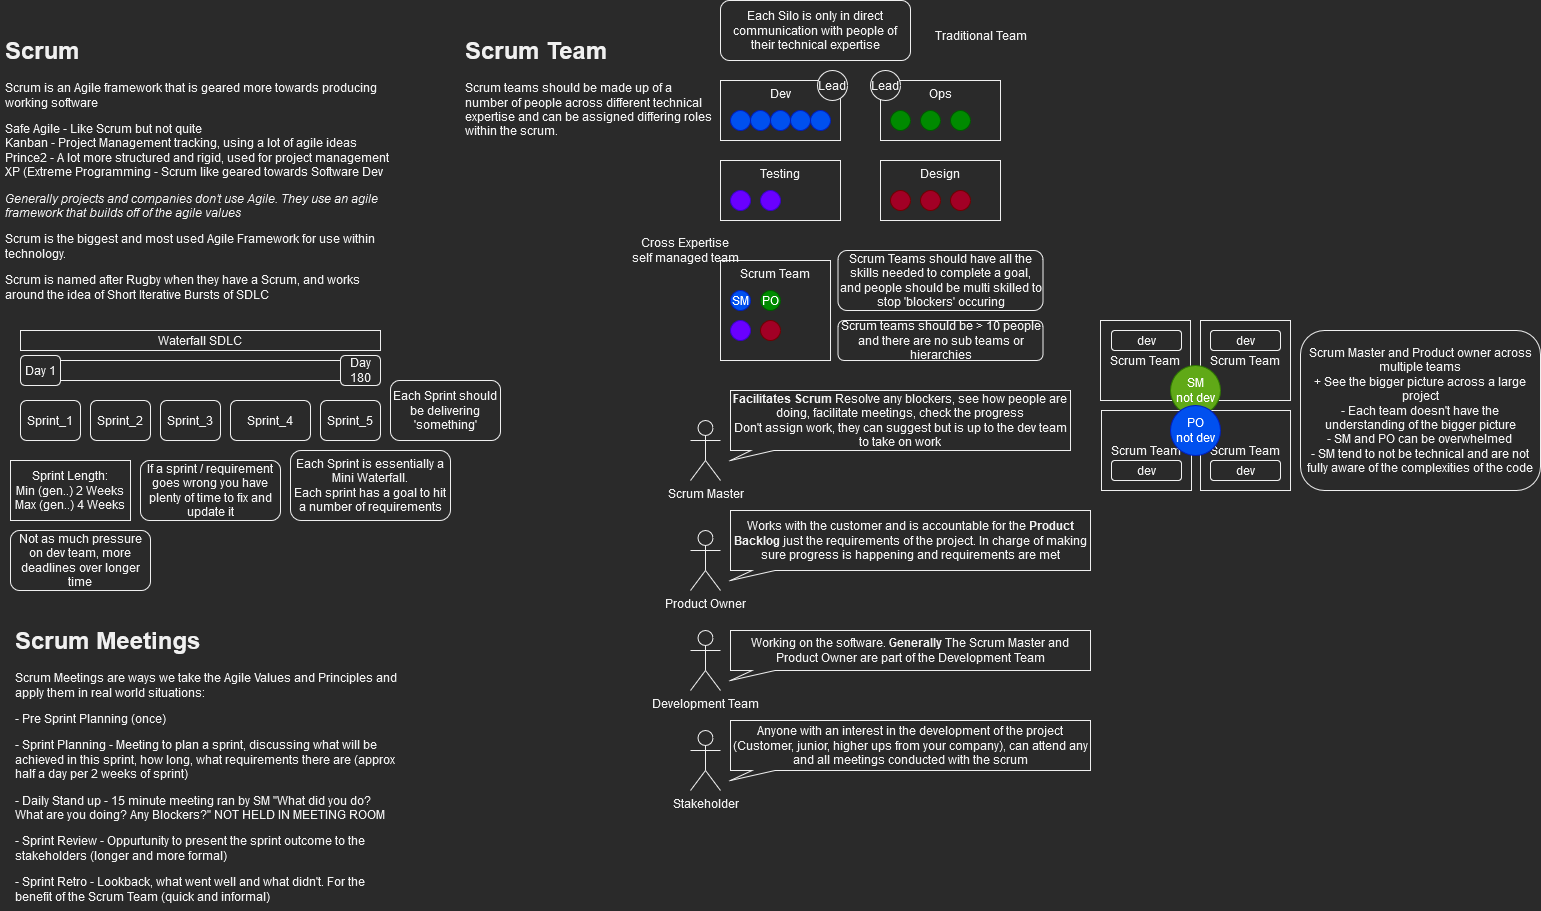

The diagram above was exported from draw.io. Its source (the exported page's mxGraphModel, read from the mxfile embedded in the PNG):
<mxGraphModel dx="1185" dy="1796" grid="1" gridSize="10" guides="1" tooltips="1" connect="1" arrows="1" fold="1" page="1" pageScale="1" pageWidth="827" pageHeight="1169" math="0" shadow="0">
  <root>
    <mxCell id="0" />
    <mxCell id="1" parent="0" />
    <mxCell id="ws1Pw8k1cK3wu63pRk0g-1" value="&lt;h1&gt;Scrum&lt;br&gt;&lt;/h1&gt;&lt;p&gt;Scrum is an Agile framework that is geared more towards producing working software&lt;/p&gt;&lt;p&gt;Safe Agile - Like Scrum but not quite&lt;br&gt;Kanban - Project Management tracking, using a lot of agile ideas&lt;br&gt;Prince2 - A lot more structured and rigid, used for project management &lt;br&gt;XP (Extreme Programming - Scrum like geared towards Software Dev&amp;nbsp;&lt;/p&gt;&lt;p&gt;&lt;i&gt;Generally projects and companies don't use Agile. They use an agile framework that builds off of the agile values &lt;br&gt;&lt;/i&gt;&lt;/p&gt;&lt;p&gt;Scrum is the biggest and most used Agile Framework for use within technology. &lt;br&gt;&lt;/p&gt;&lt;p&gt;Scrum is named after Rugby when they have a Scrum, and works around the idea of Short Iterative Bursts of SDLC&lt;br&gt;&lt;/p&gt;" style="text;html=1;strokeColor=none;fillColor=none;spacing=5;spacingTop=-20;whiteSpace=wrap;overflow=hidden;rounded=0;" vertex="1" parent="1">
      <mxGeometry x="10" y="10" width="400" height="280" as="geometry" />
    </mxCell>
    <mxCell id="ws1Pw8k1cK3wu63pRk0g-2" value="" style="rounded=0;whiteSpace=wrap;html=1;" vertex="1" parent="1">
      <mxGeometry x="30" y="340" width="360" height="20" as="geometry" />
    </mxCell>
    <mxCell id="ws1Pw8k1cK3wu63pRk0g-3" value="Day 1 " style="rounded=1;whiteSpace=wrap;html=1;" vertex="1" parent="1">
      <mxGeometry x="30" y="335" width="40" height="30" as="geometry" />
    </mxCell>
    <mxCell id="ws1Pw8k1cK3wu63pRk0g-4" value="Day 180" style="rounded=1;whiteSpace=wrap;html=1;" vertex="1" parent="1">
      <mxGeometry x="350" y="335" width="40" height="30" as="geometry" />
    </mxCell>
    <mxCell id="ws1Pw8k1cK3wu63pRk0g-5" value="Waterfall SDLC" style="rounded=0;whiteSpace=wrap;html=1;" vertex="1" parent="1">
      <mxGeometry x="30" y="310" width="360" height="20" as="geometry" />
    </mxCell>
    <mxCell id="ws1Pw8k1cK3wu63pRk0g-6" value="Sprint_1" style="rounded=1;whiteSpace=wrap;html=1;" vertex="1" parent="1">
      <mxGeometry x="30" y="380" width="60" height="40" as="geometry" />
    </mxCell>
    <mxCell id="ws1Pw8k1cK3wu63pRk0g-7" value="Sprint_2" style="rounded=1;whiteSpace=wrap;html=1;" vertex="1" parent="1">
      <mxGeometry x="100" y="380" width="60" height="40" as="geometry" />
    </mxCell>
    <mxCell id="ws1Pw8k1cK3wu63pRk0g-8" value="Sprint_5" style="rounded=1;whiteSpace=wrap;html=1;" vertex="1" parent="1">
      <mxGeometry x="330" y="380" width="60" height="40" as="geometry" />
    </mxCell>
    <mxCell id="ws1Pw8k1cK3wu63pRk0g-9" value="Sprint_3" style="rounded=1;whiteSpace=wrap;html=1;" vertex="1" parent="1">
      <mxGeometry x="170" y="380" width="60" height="40" as="geometry" />
    </mxCell>
    <mxCell id="ws1Pw8k1cK3wu63pRk0g-10" value="Sprint_4" style="rounded=1;whiteSpace=wrap;html=1;" vertex="1" parent="1">
      <mxGeometry x="240" y="380" width="80" height="40" as="geometry" />
    </mxCell>
    <mxCell id="ws1Pw8k1cK3wu63pRk0g-11" value="Each Sprint is essentially a Mini Waterfall. &lt;br&gt;Each sprint has a goal to hit a number of requirements" style="rounded=1;whiteSpace=wrap;html=1;" vertex="1" parent="1">
      <mxGeometry x="300" y="430" width="160" height="70" as="geometry" />
    </mxCell>
    <mxCell id="ws1Pw8k1cK3wu63pRk0g-12" value="&lt;div&gt;Sprint Length:&lt;/div&gt;&lt;div&gt;Min (gen..) 2 Weeks&lt;/div&gt;&lt;div&gt;Max (gen..) 4 Weeks&lt;br&gt;&lt;/div&gt;" style="rounded=0;whiteSpace=wrap;html=1;" vertex="1" parent="1">
      <mxGeometry x="20" y="440" width="120" height="60" as="geometry" />
    </mxCell>
    <mxCell id="ws1Pw8k1cK3wu63pRk0g-13" value="Each Sprint should be delivering 'something' " style="rounded=1;whiteSpace=wrap;html=1;" vertex="1" parent="1">
      <mxGeometry x="400" y="360" width="110" height="60" as="geometry" />
    </mxCell>
    <mxCell id="ws1Pw8k1cK3wu63pRk0g-14" value="If a sprint / requirement goes wrong you have plenty of time to fix and update it" style="rounded=1;whiteSpace=wrap;html=1;" vertex="1" parent="1">
      <mxGeometry x="150" y="440" width="140" height="60" as="geometry" />
    </mxCell>
    <mxCell id="ws1Pw8k1cK3wu63pRk0g-15" value="Not as much pressure on dev team, more deadlines over longer time" style="rounded=1;whiteSpace=wrap;html=1;" vertex="1" parent="1">
      <mxGeometry x="20" y="510" width="140" height="60" as="geometry" />
    </mxCell>
    <mxCell id="ws1Pw8k1cK3wu63pRk0g-16" value="&lt;h1&gt;Scrum Team&lt;br&gt;&lt;/h1&gt;Scrum teams should be made up of a number of people across different technical expertise and can be assigned differing roles within the scrum. " style="text;html=1;strokeColor=none;fillColor=none;spacing=5;spacingTop=-20;whiteSpace=wrap;overflow=hidden;rounded=0;" vertex="1" parent="1">
      <mxGeometry x="470" y="10" width="260" height="280" as="geometry" />
    </mxCell>
    <mxCell id="ws1Pw8k1cK3wu63pRk0g-18" value="Dev" style="rounded=0;whiteSpace=wrap;html=1;verticalAlign=top;" vertex="1" parent="1">
      <mxGeometry x="730" y="60" width="120" height="60" as="geometry" />
    </mxCell>
    <mxCell id="ws1Pw8k1cK3wu63pRk0g-19" value="Ops" style="rounded=0;whiteSpace=wrap;html=1;verticalAlign=top;" vertex="1" parent="1">
      <mxGeometry x="890" y="60" width="120" height="60" as="geometry" />
    </mxCell>
    <mxCell id="ws1Pw8k1cK3wu63pRk0g-20" value="Testing" style="rounded=0;whiteSpace=wrap;html=1;verticalAlign=top;" vertex="1" parent="1">
      <mxGeometry x="730" y="140" width="120" height="60" as="geometry" />
    </mxCell>
    <mxCell id="ws1Pw8k1cK3wu63pRk0g-21" value="Design" style="rounded=0;whiteSpace=wrap;html=1;verticalAlign=top;" vertex="1" parent="1">
      <mxGeometry x="890" y="140" width="120" height="60" as="geometry" />
    </mxCell>
    <mxCell id="ws1Pw8k1cK3wu63pRk0g-23" value="" style="ellipse;whiteSpace=wrap;html=1;fillColor=#0050ef;fontColor=#ffffff;strokeColor=#001DBC;" vertex="1" parent="1">
      <mxGeometry x="740" y="90" width="20" height="20" as="geometry" />
    </mxCell>
    <mxCell id="ws1Pw8k1cK3wu63pRk0g-24" value="" style="ellipse;whiteSpace=wrap;html=1;fillColor=#6a00ff;fontColor=#ffffff;strokeColor=#3700CC;" vertex="1" parent="1">
      <mxGeometry x="740" y="170" width="20" height="20" as="geometry" />
    </mxCell>
    <mxCell id="ws1Pw8k1cK3wu63pRk0g-25" value="" style="ellipse;whiteSpace=wrap;html=1;fillColor=#a20025;fontColor=#ffffff;strokeColor=#6F0000;" vertex="1" parent="1">
      <mxGeometry x="900" y="170" width="20" height="20" as="geometry" />
    </mxCell>
    <mxCell id="ws1Pw8k1cK3wu63pRk0g-26" value="" style="ellipse;whiteSpace=wrap;html=1;fillColor=#008a00;fontColor=#ffffff;strokeColor=#005700;" vertex="1" parent="1">
      <mxGeometry x="900" y="90" width="20" height="20" as="geometry" />
    </mxCell>
    <mxCell id="ws1Pw8k1cK3wu63pRk0g-27" value="" style="ellipse;whiteSpace=wrap;html=1;fillColor=#a20025;fontColor=#ffffff;strokeColor=#6F0000;" vertex="1" parent="1">
      <mxGeometry x="930" y="170" width="20" height="20" as="geometry" />
    </mxCell>
    <mxCell id="ws1Pw8k1cK3wu63pRk0g-28" value="" style="ellipse;whiteSpace=wrap;html=1;fillColor=#a20025;fontColor=#ffffff;strokeColor=#6F0000;" vertex="1" parent="1">
      <mxGeometry x="960" y="170" width="20" height="20" as="geometry" />
    </mxCell>
    <mxCell id="ws1Pw8k1cK3wu63pRk0g-29" value="" style="ellipse;whiteSpace=wrap;html=1;fillColor=#008a00;fontColor=#ffffff;strokeColor=#005700;" vertex="1" parent="1">
      <mxGeometry x="930" y="90" width="20" height="20" as="geometry" />
    </mxCell>
    <mxCell id="ws1Pw8k1cK3wu63pRk0g-30" value="" style="ellipse;whiteSpace=wrap;html=1;fillColor=#008a00;fontColor=#ffffff;strokeColor=#005700;" vertex="1" parent="1">
      <mxGeometry x="960" y="90" width="20" height="20" as="geometry" />
    </mxCell>
    <mxCell id="ws1Pw8k1cK3wu63pRk0g-31" value="" style="ellipse;whiteSpace=wrap;html=1;fillColor=#0050ef;fontColor=#ffffff;strokeColor=#001DBC;" vertex="1" parent="1">
      <mxGeometry x="760" y="90" width="20" height="20" as="geometry" />
    </mxCell>
    <mxCell id="ws1Pw8k1cK3wu63pRk0g-32" value="" style="ellipse;whiteSpace=wrap;html=1;fillColor=#0050ef;fontColor=#ffffff;strokeColor=#001DBC;" vertex="1" parent="1">
      <mxGeometry x="780" y="90" width="20" height="20" as="geometry" />
    </mxCell>
    <mxCell id="ws1Pw8k1cK3wu63pRk0g-33" value="" style="ellipse;whiteSpace=wrap;html=1;fillColor=#0050ef;fontColor=#ffffff;strokeColor=#001DBC;" vertex="1" parent="1">
      <mxGeometry x="800" y="90" width="20" height="20" as="geometry" />
    </mxCell>
    <mxCell id="ws1Pw8k1cK3wu63pRk0g-34" value="" style="ellipse;whiteSpace=wrap;html=1;fillColor=#0050ef;fontColor=#ffffff;strokeColor=#001DBC;" vertex="1" parent="1">
      <mxGeometry x="820" y="90" width="20" height="20" as="geometry" />
    </mxCell>
    <mxCell id="ws1Pw8k1cK3wu63pRk0g-35" value="" style="ellipse;whiteSpace=wrap;html=1;fillColor=#6a00ff;fontColor=#ffffff;strokeColor=#3700CC;" vertex="1" parent="1">
      <mxGeometry x="770" y="170" width="20" height="20" as="geometry" />
    </mxCell>
    <mxCell id="ws1Pw8k1cK3wu63pRk0g-36" value="Each Silo is only in direct communication with people of their technical expertise" style="rounded=1;whiteSpace=wrap;html=1;" vertex="1" parent="1">
      <mxGeometry x="730" y="-20" width="190" height="60" as="geometry" />
    </mxCell>
    <mxCell id="ws1Pw8k1cK3wu63pRk0g-37" value="Lead" style="ellipse;whiteSpace=wrap;html=1;aspect=fixed;" vertex="1" parent="1">
      <mxGeometry x="827" y="50" width="30" height="30" as="geometry" />
    </mxCell>
    <mxCell id="ws1Pw8k1cK3wu63pRk0g-38" value="Lead" style="ellipse;whiteSpace=wrap;html=1;aspect=fixed;" vertex="1" parent="1">
      <mxGeometry x="880" y="50" width="30" height="30" as="geometry" />
    </mxCell>
    <mxCell id="ws1Pw8k1cK3wu63pRk0g-39" value="Traditional Team" style="text;html=1;align=center;verticalAlign=middle;resizable=0;points=[];autosize=1;strokeColor=none;fillColor=none;" vertex="1" parent="1">
      <mxGeometry x="930" width="120" height="30" as="geometry" />
    </mxCell>
    <mxCell id="ws1Pw8k1cK3wu63pRk0g-40" value="Scrum Team" style="rounded=0;whiteSpace=wrap;html=1;verticalAlign=top;" vertex="1" parent="1">
      <mxGeometry x="730" y="240" width="110" height="100" as="geometry" />
    </mxCell>
    <mxCell id="ws1Pw8k1cK3wu63pRk0g-41" value="&lt;div&gt;Cross Expertise &lt;br&gt;&lt;/div&gt;&lt;div&gt;self managed team&lt;br&gt;&lt;/div&gt;" style="text;html=1;align=center;verticalAlign=middle;resizable=0;points=[];autosize=1;strokeColor=none;fillColor=none;" vertex="1" parent="1">
      <mxGeometry x="630" y="210" width="130" height="40" as="geometry" />
    </mxCell>
    <mxCell id="ws1Pw8k1cK3wu63pRk0g-42" value="SM" style="ellipse;whiteSpace=wrap;html=1;fillColor=#0050ef;fontColor=#ffffff;strokeColor=#001DBC;" vertex="1" parent="1">
      <mxGeometry x="740" y="270" width="20" height="20" as="geometry" />
    </mxCell>
    <mxCell id="ws1Pw8k1cK3wu63pRk0g-43" value="" style="ellipse;whiteSpace=wrap;html=1;fillColor=#6a00ff;fontColor=#ffffff;strokeColor=#3700CC;" vertex="1" parent="1">
      <mxGeometry x="740" y="300" width="20" height="20" as="geometry" />
    </mxCell>
    <mxCell id="ws1Pw8k1cK3wu63pRk0g-44" value="" style="ellipse;whiteSpace=wrap;html=1;fillColor=#a20025;fontColor=#ffffff;strokeColor=#6F0000;" vertex="1" parent="1">
      <mxGeometry x="770" y="300" width="20" height="20" as="geometry" />
    </mxCell>
    <mxCell id="ws1Pw8k1cK3wu63pRk0g-45" value="PO" style="ellipse;whiteSpace=wrap;html=1;fillColor=#008a00;fontColor=#ffffff;strokeColor=#005700;" vertex="1" parent="1">
      <mxGeometry x="770" y="270" width="20" height="20" as="geometry" />
    </mxCell>
    <mxCell id="ws1Pw8k1cK3wu63pRk0g-46" value="Scrum Teams should have all the skills needed to complete a goal, and people should be multi skilled to stop 'blockers' occuring" style="rounded=1;whiteSpace=wrap;html=1;" vertex="1" parent="1">
      <mxGeometry x="847.5" y="230" width="205" height="60" as="geometry" />
    </mxCell>
    <mxCell id="ws1Pw8k1cK3wu63pRk0g-47" value="Scrum teams should be &amp;gt; 10 people and there are no sub teams or hierarchies " style="rounded=1;whiteSpace=wrap;html=1;" vertex="1" parent="1">
      <mxGeometry x="847.5" y="300" width="205" height="40" as="geometry" />
    </mxCell>
    <mxCell id="ws1Pw8k1cK3wu63pRk0g-48" value="Scrum Master" style="shape=umlActor;verticalLabelPosition=bottom;verticalAlign=top;html=1;outlineConnect=0;" vertex="1" parent="1">
      <mxGeometry x="700" y="400" width="30" height="60" as="geometry" />
    </mxCell>
    <mxCell id="ws1Pw8k1cK3wu63pRk0g-49" value="&lt;div&gt;&lt;b&gt;Facilitates Scrum &lt;/b&gt;Resolve any blockers, see how people are doing, facilitate meetings, check the progress &lt;br&gt;&lt;/div&gt;&lt;div&gt;Don't assign work, they can suggest but is up to the dev team to take on work&lt;br&gt;&lt;/div&gt;" style="shape=callout;whiteSpace=wrap;html=1;perimeter=calloutPerimeter;size=10;position=0.06;position2=0;base=23;" vertex="1" parent="1">
      <mxGeometry x="740" y="370" width="340" height="70" as="geometry" />
    </mxCell>
    <mxCell id="ws1Pw8k1cK3wu63pRk0g-50" value="Product Owner" style="shape=umlActor;verticalLabelPosition=bottom;verticalAlign=top;html=1;outlineConnect=0;" vertex="1" parent="1">
      <mxGeometry x="700" y="510" width="30" height="60" as="geometry" />
    </mxCell>
    <mxCell id="ws1Pw8k1cK3wu63pRk0g-51" value="Works with the customer and is accountable for the &lt;b&gt;Product Backlog &lt;/b&gt;just the requirements of the project. In charge of making sure progress is happening and requirements are met" style="shape=callout;whiteSpace=wrap;html=1;perimeter=calloutPerimeter;size=10;position=0.06;position2=0;base=23;" vertex="1" parent="1">
      <mxGeometry x="740" y="490" width="360" height="70" as="geometry" />
    </mxCell>
    <mxCell id="ws1Pw8k1cK3wu63pRk0g-52" value="Development Team" style="shape=umlActor;verticalLabelPosition=bottom;verticalAlign=top;html=1;outlineConnect=0;" vertex="1" parent="1">
      <mxGeometry x="700" y="610" width="30" height="60" as="geometry" />
    </mxCell>
    <mxCell id="ws1Pw8k1cK3wu63pRk0g-53" value="Working on the software. &lt;b&gt;Generally &lt;/b&gt;The Scrum Master and Product Owner are part of the Development Team " style="shape=callout;whiteSpace=wrap;html=1;perimeter=calloutPerimeter;size=10;position=0.06;position2=0;base=23;" vertex="1" parent="1">
      <mxGeometry x="740" y="610" width="360" height="50" as="geometry" />
    </mxCell>
    <mxCell id="ws1Pw8k1cK3wu63pRk0g-54" value="Stakeholder" style="shape=umlActor;verticalLabelPosition=bottom;verticalAlign=top;html=1;outlineConnect=0;" vertex="1" parent="1">
      <mxGeometry x="700" y="710" width="30" height="60" as="geometry" />
    </mxCell>
    <mxCell id="ws1Pw8k1cK3wu63pRk0g-55" value="Anyone with an interest in the development of the project (Customer, junior, higher ups from your company), can attend any and all meetings conducted with the scrum " style="shape=callout;whiteSpace=wrap;html=1;perimeter=calloutPerimeter;size=10;position=0.06;position2=0;base=23;" vertex="1" parent="1">
      <mxGeometry x="740" y="700" width="360" height="60" as="geometry" />
    </mxCell>
    <mxCell id="ws1Pw8k1cK3wu63pRk0g-56" value="Scrum Team" style="rounded=0;whiteSpace=wrap;html=1;verticalAlign=middle;" vertex="1" parent="1">
      <mxGeometry x="1110" y="300" width="90" height="80" as="geometry" />
    </mxCell>
    <mxCell id="ws1Pw8k1cK3wu63pRk0g-57" value="Scrum Team" style="rounded=0;whiteSpace=wrap;html=1;verticalAlign=middle;" vertex="1" parent="1">
      <mxGeometry x="1210" y="300" width="90" height="80" as="geometry" />
    </mxCell>
    <mxCell id="ws1Pw8k1cK3wu63pRk0g-58" value="Scrum Team" style="rounded=0;whiteSpace=wrap;html=1;verticalAlign=middle;" vertex="1" parent="1">
      <mxGeometry x="1111" y="390" width="90" height="80" as="geometry" />
    </mxCell>
    <mxCell id="ws1Pw8k1cK3wu63pRk0g-59" value="Scrum Team" style="rounded=0;whiteSpace=wrap;html=1;verticalAlign=middle;" vertex="1" parent="1">
      <mxGeometry x="1210" y="390" width="90" height="80" as="geometry" />
    </mxCell>
    <mxCell id="ws1Pw8k1cK3wu63pRk0g-60" value="&lt;div&gt;SM&lt;/div&gt;not dev" style="ellipse;whiteSpace=wrap;html=1;aspect=fixed;fillColor=#60a917;fontColor=#ffffff;strokeColor=#2D7600;" vertex="1" parent="1">
      <mxGeometry x="1180" y="345" width="50" height="50" as="geometry" />
    </mxCell>
    <mxCell id="ws1Pw8k1cK3wu63pRk0g-61" value="dev" style="rounded=1;whiteSpace=wrap;html=1;" vertex="1" parent="1">
      <mxGeometry x="1121" y="310" width="70" height="20" as="geometry" />
    </mxCell>
    <mxCell id="ws1Pw8k1cK3wu63pRk0g-62" value="dev" style="rounded=1;whiteSpace=wrap;html=1;" vertex="1" parent="1">
      <mxGeometry x="1220" y="310" width="70" height="20" as="geometry" />
    </mxCell>
    <mxCell id="ws1Pw8k1cK3wu63pRk0g-63" value="dev" style="rounded=1;whiteSpace=wrap;html=1;" vertex="1" parent="1">
      <mxGeometry x="1121" y="440" width="70" height="20" as="geometry" />
    </mxCell>
    <mxCell id="ws1Pw8k1cK3wu63pRk0g-64" value="dev" style="rounded=1;whiteSpace=wrap;html=1;" vertex="1" parent="1">
      <mxGeometry x="1220" y="440" width="70" height="20" as="geometry" />
    </mxCell>
    <mxCell id="ws1Pw8k1cK3wu63pRk0g-65" value="&lt;div&gt;PO&lt;/div&gt;not dev" style="ellipse;whiteSpace=wrap;html=1;aspect=fixed;fillColor=#0050ef;fontColor=#ffffff;strokeColor=#001DBC;" vertex="1" parent="1">
      <mxGeometry x="1180" y="385" width="50" height="50" as="geometry" />
    </mxCell>
    <mxCell id="ws1Pw8k1cK3wu63pRk0g-66" value="&lt;div&gt;Scrum Master and Product owner across multiple teams&lt;/div&gt;&lt;div&gt;+ See the bigger picture across a large project&lt;/div&gt;&lt;div&gt;- Each team doesn't have the understanding of the bigger picture&lt;/div&gt;&lt;div&gt;- SM and PO can be overwhelmed&lt;br&gt;&lt;/div&gt;&lt;div&gt;- SM tend to not be technical and are not fully aware of the complexities of the code &lt;br&gt;&lt;/div&gt;" style="rounded=1;whiteSpace=wrap;html=1;" vertex="1" parent="1">
      <mxGeometry x="1310" y="310" width="240" height="160" as="geometry" />
    </mxCell>
    <mxCell id="ws1Pw8k1cK3wu63pRk0g-67" value="&lt;h1&gt;Scrum Meetings&lt;br&gt;&lt;/h1&gt;&lt;p&gt;Scrum Meetings are ways we take the Agile Values and Principles and apply them in real world situations:&lt;/p&gt;&lt;p&gt;- Pre Sprint Planning (once)&lt;br&gt;&lt;/p&gt;&lt;p&gt;- Sprint Planning - Meeting to plan a sprint, discussing what will be achieved in this sprint, how long, what requirements there are (approx half a day per 2 weeks of sprint)&lt;/p&gt;&lt;p&gt;- Daily Stand up - 15 minute meeting ran by SM &quot;What did you do? What are you doing? Any Blockers?&quot; NOT HELD IN MEETING ROOM&lt;br&gt;&lt;/p&gt;&lt;p&gt;- Sprint Review - Oppurtunity to present the sprint outcome to the stakeholders (longer and more formal) &lt;br&gt;&lt;/p&gt;&lt;p&gt;- Sprint Retro - Lookback, what went well and what didn't. For the benefit of the Scrum Team (quick and informal)&lt;br&gt;&lt;br&gt;&lt;br&gt;&lt;/p&gt;" style="text;html=1;strokeColor=none;fillColor=none;spacing=5;spacingTop=-20;whiteSpace=wrap;overflow=hidden;rounded=0;" vertex="1" parent="1">
      <mxGeometry x="20" y="600" width="390" height="290" as="geometry" />
    </mxCell>
  </root>
</mxGraphModel>